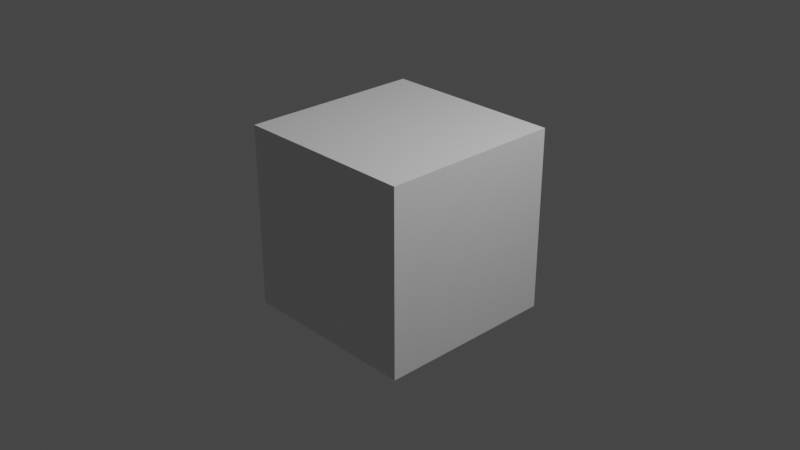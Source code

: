 # Source: fut.blend  (saved by Blender 3.4.6; exported with 4.5.12 LTS)
import bpy
from mathutils import Matrix  # noqa: F401  (used for matrix-valued properties, if any)

bpy.ops.wm.read_factory_settings(use_empty=True)
scene = bpy.context.scene
scene.name = 'Scene'

# ---- collections
col_collection = bpy.data.collections.new('Collection'); scene.collection.children.link(col_collection)

# ---- materials (node trees are filled in below, after node groups)
mat_material = bpy.data.materials.new('Material')
mat_material.alpha_threshold = 0.0
mat_material.use_transparent_shadow = False
mat_material.roughness = 0.5
mat_material.line_color = (0.0, 0.0, 0.0, 1.0)

# ---- material node trees
mat_material.use_nodes = True; mat_material.node_tree.nodes.clear()
_N = mat_material.node_tree.nodes; _L = mat_material.node_tree.links
n0 = _N.new('ShaderNodeOutputMaterial'); n0.name = 'Material Output'; n0.location = (300, 300)
n1 = _N.new('ShaderNodeBsdfPrincipled'); n1.name = 'Principled BSDF'; n1.location = (10, 300)
n1.distribution = 'GGX'
n1.subsurface_method = 'RANDOM_WALK_SKIN'
n1.inputs[3].default_value = 1.45
n1.inputs[27].default_value = (0.0, 0.0, 0.0, 1.0)
n1.inputs[28].default_value = 1.0
_L.new(n1.outputs[0], n0.inputs[0])
n0.is_active_output = True

# ---- world
world_world = bpy.data.worlds.new('World'); scene.world = world_world
world_world.use_nodes = True; world_world.node_tree.nodes.clear()
_N = world_world.node_tree.nodes; _L = world_world.node_tree.links
n0 = _N.new('ShaderNodeOutputWorld'); n0.name = 'World Output'; n0.location = (300, 300)
n1 = _N.new('ShaderNodeBackground'); n1.name = 'Background'; n1.location = (10, 300)
n1.inputs[0].default_value = (0.05088, 0.05088, 0.05088, 1.0)
_L.new(n1.outputs[0], n0.inputs[0])
n0.is_active_output = True
world_world.color = (0.05088, 0.05088, 0.05088)
world_world.use_sun_shadow = False
world_world.sun_shadow_jitter_overblur = 0.0

# ---- cameras
cam_camera = bpy.data.cameras.new('Camera')
cam_camera.clip_end = 100.0
cam_camera.ortho_scale = 7.314

# ---- lights
light_light = bpy.data.lights.new('Light', 'POINT')
light_light.transmission_factor = 0.0
light_light.energy = 1000.0
light_light.shadow_soft_size = 0.1
light_light.shadow_maximum_resolution = 0.006
light_light.use_absolute_resolution = True

# ---- meshes
me_cube = bpy.data.meshes.new('Cube')
me_cube.from_pydata([(1.0, 1.0, 1.0), (1.0, 1.0, -1.0), (1.0, -1.0, 1.0), (1.0, -1.0, -1.0), (-1.0, 1.0, 1.0), (-1.0, 1.0, -1.0), (-1.0, -1.0, 1.0), (-1.0, -1.0, -1.0)], [], [(0, 4, 6, 2), (3, 2, 6, 7), (7, 6, 4, 5), (5, 1, 3, 7), (1, 0, 2, 3), (5, 4, 0, 1)])
_uv = me_cube.uv_layers.new(name='UVMap')
_uv.uv.foreach_set('vector', [0.625, 0.5, 0.875, 0.5, 0.875, 0.75, 0.625, 0.75, 0.375, 0.75, 0.625, 0.75, 0.625, 1.0, 0.375, 1.0, 0.375, 0.0, 0.625, 0.0, 0.625, 0.25, 0.375, 0.25, 0.125, 0.5, 0.375, 0.5, 0.375, 0.75, 0.125, 0.75, 0.375, 0.5, 0.625, 0.5, 0.625, 0.75, 0.375, 0.75, 0.375, 0.25, 0.625, 0.25, 0.625, 0.5, 0.375, 0.5])
me_cube.materials.append(mat_material)
me_cube.use_mirror_vertex_groups = False
me_cube.update()

# ---- objects
ob_cube = bpy.data.objects.new('Cube', me_cube)
ob_light = bpy.data.objects.new('Light', light_light)
ob_camera = bpy.data.objects.new('Camera', cam_camera)

# ---- transforms, parenting, visibility, modifiers, constraints
ob_cube.location = (0.0, 0.0, 0.0)
ob_cube.lock_rotations_4d = False
ob_cube.empty_display_type = 'ARROWS'
ob_cube.lineart.crease_threshold = 0.0
ob_light.location = (4.076, 1.005, 5.904)
ob_light.rotation_euler = (0.6503, 0.05522, 1.866)
ob_light.lock_rotations_4d = False
ob_light.empty_display_type = 'ARROWS'
ob_light.color = (0.0, 0.0, 0.0, 0.0)
ob_light.lineart.crease_threshold = 0.0
ob_camera.location = (7.359, -6.926, 4.958)
ob_camera.rotation_euler = (1.109, 0.0, 0.8149)
ob_camera.lock_rotations_4d = False
ob_camera.empty_display_type = 'ARROWS'
ob_camera.color = (0.0, 0.0, 0.0, 0.0)
ob_camera.display_type = 'WIRE'
ob_camera.lineart.crease_threshold = 0.0

# ---- collection membership
col_collection.objects.link(ob_cube)
col_collection.objects.link(ob_light)
col_collection.objects.link(ob_camera)

# ---- scene / render settings (as saved in the file)
scene.camera = ob_camera
scene.frame_start = 1; scene.frame_end = 250; scene.frame_set(1)
scene.render.engine = 'BLENDER_EEVEE_NEXT'
scene.cycles.sampling_pattern = 'TABULATED_SOBOL'
scene.cycles.use_light_tree = False
scene.view_settings.view_transform = 'Filmic'
bpy.context.view_layer.update()
